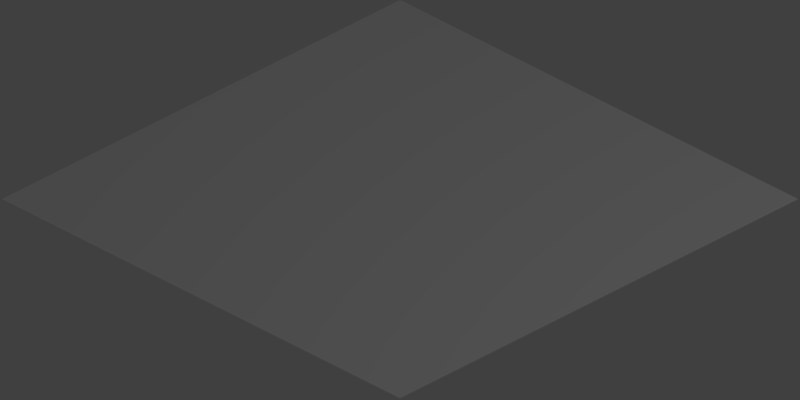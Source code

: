 # Source: emptytile.blend  (saved by Blender 2.69.0; exported with 4.5.12 LTS)
import bpy
from mathutils import Matrix  # noqa: F401  (used for matrix-valued properties, if any)

bpy.ops.wm.read_factory_settings(use_empty=True)
scene = bpy.context.scene
scene.name = 'Scene'

# ---- collections
col_collection_1 = bpy.data.collections.new('Collection 1'); scene.collection.children.link(col_collection_1)

# ---- world
world_world = bpy.data.worlds.new('World'); scene.world = world_world
world_world.color = (0.05088, 0.05088, 0.05088)
world_world.use_sun_shadow = False
world_world.sun_shadow_jitter_overblur = 0.0
world_world.cycles.sampling_method = 'MANUAL'
world_world.cycles.sample_map_resolution = 256

# ---- cameras
cam_camera = bpy.data.cameras.new('Camera')
cam_camera.type = 'ORTHO'
cam_camera.clip_end = 100.0
cam_camera.lens = 35.0
cam_camera.sensor_width = 32.0
cam_camera.sensor_height = 18.0
cam_camera.ortho_scale = 2.84
cam_camera.dof.focus_distance = 0.0
cam_camera.dof.aperture_fstop = 128.0

# ---- lights
light_lamp = bpy.data.lights.new('Lamp', 'POINT')
light_lamp.transmission_factor = 0.0
light_lamp.cutoff_distance = 30.0
light_lamp.energy = 100.0
light_lamp.shadow_buffer_clip_start = 1.001
light_lamp.shadow_soft_size = 0.1
light_lamp.shadow_maximum_resolution = 0.006
light_lamp.use_absolute_resolution = True
light_lamp.cycles.use_multiple_importance_sampling = False

# ---- meshes
me_plane = bpy.data.meshes.new('Plane')
me_plane.from_pydata([(1.0, -1.0, 0.0), (-1.0, -1.0, 0.0), (1.0, 1.0, 0.0), (-1.0, 1.0, 0.0)], [], [(1, 0, 2, 3)])
me_plane.use_remesh_preserve_volume = False
me_plane.use_remesh_preserve_attributes = False
me_plane.use_mirror_vertex_groups = False
me_plane.update()

# ---- objects
ob_plane = bpy.data.objects.new('Plane', me_plane)
ob_lamp = bpy.data.objects.new('Lamp', light_lamp)
ob_camera = bpy.data.objects.new('Camera', cam_camera)

# ---- transforms, parenting, visibility, modifiers, constraints
ob_plane.location = (0.0, 0.0, 0.0)
ob_plane.lineart.crease_threshold = 0.0
ob_lamp.location = (4.076, 1.005, 5.904)
ob_lamp.rotation_euler = (0.6503, 0.05522, 1.866)
ob_lamp.lock_rotations_4d = False
ob_lamp.empty_display_type = 'ARROWS'
ob_lamp.color = (0.0, 0.0, 0.0, 0.0)
ob_lamp.lineart.crease_threshold = 0.0
ob_camera.location = (10.0, -10.0, 8.165)
ob_camera.rotation_euler = (1.047, 0.0, 0.7854)
ob_camera.lock_rotations_4d = False
ob_camera.empty_display_type = 'ARROWS'
ob_camera.color = (0.0, 0.0, 0.0, 0.0)
ob_camera.display_type = 'WIRE'
ob_camera.lineart.crease_threshold = 0.0

# ---- collection membership
col_collection_1.objects.link(ob_plane)
col_collection_1.objects.link(ob_lamp)
col_collection_1.objects.link(ob_camera)

# ---- scene / render settings (as saved in the file)
scene.camera = ob_camera
scene.frame_start = 1; scene.frame_end = 250; scene.frame_set(1)
scene.render.engine = 'BLENDER_EEVEE_NEXT'
scene.render.image_settings.compression = 90
scene.render.resolution_x = 96
scene.render.resolution_y = 48
scene.render.dither_intensity = 0.0
scene.render.film_transparent = True
scene.cycles.use_denoising = False
scene.cycles.samples = 10
scene.cycles.sampling_pattern = 'TABULATED_SOBOL'
scene.cycles.light_sampling_threshold = 0.0
scene.cycles.use_adaptive_sampling = False
scene.cycles.use_light_tree = False
scene.cycles.blur_glossy = 0.0
scene.cycles.volume_bounces = 1
scene.cycles.pixel_filter_type = 'GAUSSIAN'
scene.cycles.sample_clamp_indirect = 0.0
scene.view_settings.view_transform = 'Standard'
bpy.context.view_layer.update()
